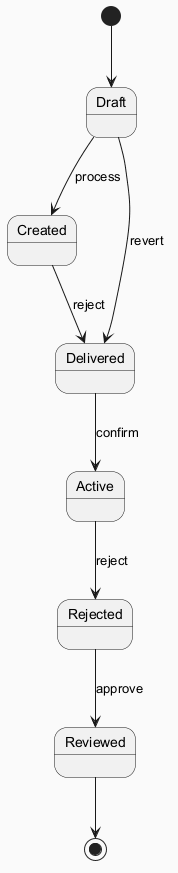

The diagram above was rendered by PlantUML. Its source (embedded in the PNG):
@startuml
skinparam backgroundColor #FAFAFA
skinparam classBackgroundColor #FFF3E0
skinparam classBorderColor #E65100
[*] --> Draft
Draft --> Created : process
Created --> Delivered : reject
Delivered --> Active : confirm
Active --> Rejected : reject
Rejected --> Reviewed : approve
Draft --> Delivered : revert
Reviewed --> [*]
@enduml